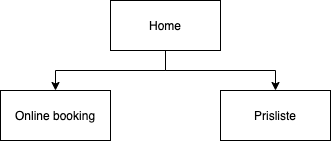

The diagram above was exported from draw.io. Its source (the exported page's mxGraphModel, read from the mxfile embedded in the PNG):
<mxGraphModel dx="1186" dy="493" grid="1" gridSize="10" guides="1" tooltips="1" connect="1" arrows="1" fold="1" page="1" pageScale="1" pageWidth="826" pageHeight="1169" math="0" shadow="0">
  <root>
    <mxCell id="0" />
    <mxCell id="1" parent="0" />
    <mxCell id="OHKzr-xSm9XVpEZIVlJK-5" style="edgeStyle=orthogonalEdgeStyle;rounded=0;orthogonalLoop=1;jettySize=auto;html=1;entryX=0.5;entryY=0;entryDx=0;entryDy=0;" edge="1" parent="1" source="OHKzr-xSm9XVpEZIVlJK-1" target="OHKzr-xSm9XVpEZIVlJK-2">
      <mxGeometry relative="1" as="geometry" />
    </mxCell>
    <mxCell id="OHKzr-xSm9XVpEZIVlJK-6" style="edgeStyle=orthogonalEdgeStyle;rounded=0;orthogonalLoop=1;jettySize=auto;html=1;" edge="1" parent="1" source="OHKzr-xSm9XVpEZIVlJK-1" target="OHKzr-xSm9XVpEZIVlJK-3">
      <mxGeometry relative="1" as="geometry" />
    </mxCell>
    <mxCell id="OHKzr-xSm9XVpEZIVlJK-1" value="Home" style="html=1;" vertex="1" parent="1">
      <mxGeometry x="358" y="60" width="110" height="50" as="geometry" />
    </mxCell>
    <mxCell id="OHKzr-xSm9XVpEZIVlJK-2" value="Online booking" style="html=1;" vertex="1" parent="1">
      <mxGeometry x="248" y="150" width="110" height="50" as="geometry" />
    </mxCell>
    <mxCell id="OHKzr-xSm9XVpEZIVlJK-3" value="Prisliste" style="html=1;" vertex="1" parent="1">
      <mxGeometry x="468" y="150" width="110" height="50" as="geometry" />
    </mxCell>
    <mxCell id="OHKzr-xSm9XVpEZIVlJK-4" style="edgeStyle=orthogonalEdgeStyle;rounded=0;orthogonalLoop=1;jettySize=auto;html=1;exitX=0.5;exitY=1;exitDx=0;exitDy=0;" edge="1" parent="1" source="OHKzr-xSm9XVpEZIVlJK-2" target="OHKzr-xSm9XVpEZIVlJK-2">
      <mxGeometry relative="1" as="geometry" />
    </mxCell>
  </root>
</mxGraphModel>